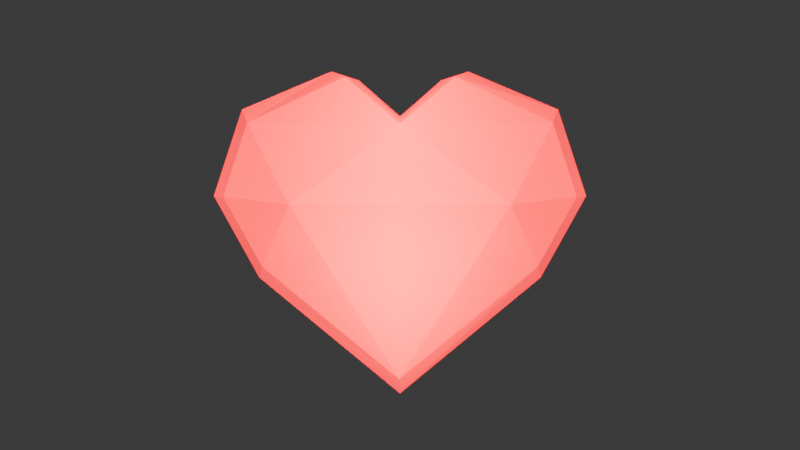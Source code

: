 # Source: Coracao.blend  (saved by Blender 4.0.36; exported with 4.5.12 LTS)
import bpy
from mathutils import Matrix  # noqa: F401  (used for matrix-valued properties, if any)

bpy.ops.wm.read_factory_settings(use_empty=True)
scene = bpy.context.scene
scene.name = 'Scene'

# ---- collections
col_collection = bpy.data.collections.new('Collection'); scene.collection.children.link(col_collection)

# ---- images (referenced by path relative to the original .blend; pixels are not part of the script)
import os
ASSET_DIR = os.environ.get("B2B_ASSET_DIR", "")  # directory of the original .blend (textures are referenced by path, not embedded)
HERE = os.path.dirname(os.path.abspath(__file__))  # packed textures are extracted next to this script under _unpacked/

def load_image(name, relpath, width, height, colorspace="sRGB"):
    """Load a texture the original file referenced (path relative to the .blend, or extracted next to this script)."""
    p = next((c for c in (os.path.join(HERE, relpath), os.path.join(ASSET_DIR, relpath)) if relpath and os.path.exists(c)), "")
    if p:
        img = bpy.data.images.load(p, check_existing=True)
        img.name = name
    else:  # same state as the original file: an image datablock whose file is absent (Cycles renders it pink)
        img = bpy.data.images.new(name, width, height)
        img.source = "FILE"
        img.filepath = "//" + (relpath or name)
    img.colorspace_settings.name = colorspace
    return img
img_imphenziapalette01_256_png = load_image('ImphenziaPalette01-256.png', 'ImphenziaPalette01-256.png', 1024, 1024, 'sRGB')

# ---- materials (node trees are filled in below, after node groups)
mat_coracao = bpy.data.materials.new('Coracao')
mat_coracao.use_transparent_shadow = False

# ---- material node trees
mat_coracao.use_nodes = True; mat_coracao.node_tree.nodes.clear()
_N = mat_coracao.node_tree.nodes; _L = mat_coracao.node_tree.links
n0 = _N.new('ShaderNodeBsdfPrincipled'); n0.name = 'Principled BSDF'; n0.location = (10, 300)
n0.inputs[2].default_value = 1.0
n0.inputs[3].default_value = 1.0
n0.inputs[13].default_value = 0.0
n0.inputs[27].default_value = (1.0, 0.0, 0.002209, 1.0)
n1 = _N.new('ShaderNodeOutputMaterial'); n1.name = 'Material Output'; n1.location = (300, 300)
n2 = _N.new('ShaderNodeTexImage'); n2.name = 'Image Texture'; n2.location = (-321, 138)
n2.image = img_imphenziapalette01_256_png
_L.new(n0.outputs[0], n1.inputs[0])
_L.new(n2.outputs[0], n0.inputs[0])
n1.is_active_output = True

# ---- world
world_world = bpy.data.worlds.new('World'); scene.world = world_world
world_world.use_nodes = True; world_world.node_tree.nodes.clear()
_N = world_world.node_tree.nodes; _L = world_world.node_tree.links
n0 = _N.new('ShaderNodeOutputWorld'); n0.name = 'World Output'; n0.location = (300, 300)
n1 = _N.new('ShaderNodeBackground'); n1.name = 'Background'; n1.location = (10, 300)
n1.inputs[0].default_value = (0.05088, 0.05088, 0.05088, 1.0)
_L.new(n1.outputs[0], n0.inputs[0])
n0.is_active_output = True
world_world.color = (0.05088, 0.05088, 0.05088)
world_world.use_sun_shadow = False
world_world.sun_shadow_jitter_overblur = 0.0

# ---- cameras
cam_camera_001 = bpy.data.cameras.new('Camera.001')

# ---- lights
light_point = bpy.data.lights.new('Point', 'AREA')
light_point.color = (1.0, 0.006305, 0.0)
light_point.transmission_factor = 0.0
light_point.energy = 256.8
light_point.shadow_maximum_resolution = 0.006
light_point.use_absolute_resolution = True
light_point_001 = bpy.data.lights.new('Point.001', 'AREA')
light_point_001.color = (1.0, 0.0, 0.0001722)
light_point_001.transmission_factor = 0.0
light_point_001.energy = 256.8
light_point_001.shadow_maximum_resolution = 0.006
light_point_001.use_absolute_resolution = True
light_point_002 = bpy.data.lights.new('Point.002', 'AREA')
light_point_002.color = (1.0, 0.006305, 0.0)
light_point_002.transmission_factor = 0.0
light_point_002.energy = 256.8
light_point_002.shadow_maximum_resolution = 0.006
light_point_002.use_absolute_resolution = True
light_point_003 = bpy.data.lights.new('Point.003', 'AREA')
light_point_003.color = (1.0, 0.0, 0.0001722)
light_point_003.transmission_factor = 0.0
light_point_003.energy = 256.8
light_point_003.shadow_maximum_resolution = 0.006
light_point_003.use_absolute_resolution = True
light_point_004 = bpy.data.lights.new('Point.004', 'AREA')
light_point_004.color = (1.0, 0.006305, 0.0)
light_point_004.transmission_factor = 0.0
light_point_004.energy = 256.8
light_point_004.shadow_maximum_resolution = 0.006
light_point_004.use_absolute_resolution = True
light_point_005 = bpy.data.lights.new('Point.005', 'AREA')
light_point_005.color = (1.0, 0.0, 0.0001722)
light_point_005.transmission_factor = 0.0
light_point_005.energy = 256.8
light_point_005.shadow_maximum_resolution = 0.006
light_point_005.use_absolute_resolution = True

# ---- meshes
me_cube_001 = bpy.data.meshes.new('Cube.001')
me_cube_001.from_pydata([(2.033e-09, 0.0, 1.028), (2.033e-09, -0.7344, 0.895), (0.8382, -0.6638, 0.2986), (0.0, -0.8716, 0.3083), (-0.8382, -0.6638, 0.2986), (2.033e-09, 0.7344, 0.895), (0.8382, 0.6638, 0.2986), (0.0, 0.8716, 0.3083), (-0.8382, 0.6638, 0.2986), (0.4296, -0.3054, 1.309), (0.4296, 0.3054, 1.309), (0.3353, 0.0, 1.321), (0.5564, 0.0, 1.391), (1.214, -0.2089, 0.9573), (1.214, 0.2089, 0.9573), (1.285, -1.49e-08, 1.083), (1.403, -0.2116, 0.3668), (1.403, 0.2116, 0.3668), (1.513, 0.0, 0.3801), (1.094, -0.2135, -0.1873), (1.094, 0.2135, -0.1873), (1.144, 0.0, -0.2828), (-0.00762, -0.1913, -1.083), (0.00762, 0.1913, -1.083), (0.0, 0.0, -1.226), (-0.4296, 0.3054, 1.309), (-0.4296, -0.3054, 1.309), (-0.3353, 0.0, 1.321), (-0.5564, 0.0, 1.391), (-1.214, 0.2089, 0.9573), (-1.214, -0.2089, 0.9573), (-1.285, 1.49e-08, 1.083), (-1.403, 0.2116, 0.3668), (-1.403, -0.2116, 0.3668), (-1.513, 0.0, 0.3801), (-1.094, 0.2135, -0.1873), (-1.094, -0.2135, -0.1873), (-1.144, 0.0, -0.2828)], [], [(14, 6, 5, 10), (17, 6, 14), (20, 6, 17), (23, 6, 20), (3, 22, 2), (3, 4, 22), (2, 1, 3), (29, 25, 5, 8), (1, 0, 27, 26), (35, 32, 8), (7, 6, 23), (23, 35, 8), (4, 3, 1), (1, 9, 11, 0), (13, 9, 1, 2), (16, 13, 2), (19, 16, 2), (22, 19, 2), (7, 23, 8), (6, 7, 5), (30, 4, 1, 26), (32, 29, 8), (33, 4, 30), (36, 4, 33), (22, 4, 36), (5, 25, 27, 0), (8, 5, 7), (9, 12, 11), (12, 10, 11), (25, 28, 27), (28, 26, 27), (9, 13, 15, 12), (12, 15, 14, 10), (13, 16, 18, 15), (15, 18, 17, 14), (16, 19, 21, 18), (18, 21, 20, 17), (19, 22, 24, 21), (21, 24, 23, 20), (25, 29, 31, 28), (28, 31, 30, 26), (29, 32, 34, 31), (31, 34, 33, 30), (32, 35, 37, 34), (34, 37, 36, 33), (35, 23, 24, 37), (37, 24, 22, 36), (5, 0, 11, 10)])
_uv = me_cube_001.uv_layers.new(name='UVMap')
_uv.uv.foreach_set('vector', [0.4238, 0.6816, 0.4238, 0.6816, 0.4238, 0.6816, 0.4238, 0.6816, 0.4238, 0.6816, 0.4238, 0.6816, 0.4238, 0.6816, 0.4238, 0.6816, 0.4238, 0.6816, 0.4238, 0.6816, 0.4238, 0.6816, 0.4238, 0.6816, 0.4238, 0.6816, 0.4238, 0.6816, 0.4238, 0.6816, 0.4238, 0.6816, 0.4238, 0.6816, 0.4238, 0.6816, 0.4238, 0.6816, 0.4238, 0.6816, 0.4238, 0.6816, 0.4238, 0.6816, 0.4238, 0.6816, 0.4238, 0.6816, 0.4238, 0.6816, 0.4238, 0.6816, 0.4238, 0.6816, 0.4238, 0.6816, 0.4238, 0.6816, 0.4238, 0.6816, 0.4238, 0.6816, 0.4238, 0.6816, 0.4238, 0.6816, 0.4238, 0.6816, 0.4238, 0.6816, 0.4238, 0.6816, 0.4238, 0.6816, 0.4238, 0.6816, 0.4238, 0.6816, 0.4238, 0.6816, 0.4238, 0.6816, 0.4238, 0.6816, 0.4238, 0.6816, 0.4238, 0.6816, 0.4238, 0.6816, 0.4238, 0.6816, 0.4238, 0.6816, 0.4238, 0.6816, 0.4238, 0.6816, 0.4238, 0.6816, 0.4238, 0.6816, 0.4238, 0.6816, 0.4238, 0.6816, 0.4238, 0.6816, 0.4238, 0.6816, 0.4238, 0.6816, 0.4238, 0.6816, 0.4238, 0.6816, 0.4238, 0.6816, 0.4238, 0.6816, 0.4238, 0.6816, 0.4238, 0.6816, 0.4238, 0.6816, 0.4238, 0.6816, 0.4238, 0.6816, 0.4238, 0.6816, 0.4238, 0.6816, 0.4238, 0.6816, 0.4238, 0.6816, 0.4238, 0.6816, 0.4238, 0.6816, 0.4238, 0.6816, 0.4238, 0.6816, 0.4238, 0.6816, 0.4238, 0.6816, 0.4238, 0.6816, 0.4238, 0.6816, 0.4238, 0.6816, 0.4238, 0.6816, 0.4238, 0.6816, 0.4238, 0.6816, 0.4238, 0.6816, 0.4238, 0.6816, 0.4238, 0.6816, 0.4238, 0.6816, 0.4238, 0.6816, 0.4238, 0.6816, 0.4238, 0.6816, 0.4238, 0.6816, 0.4238, 0.6816, 0.4238, 0.6816, 0.4238, 0.6816, 0.4238, 0.6816, 0.4238, 0.6816, 0.4238, 0.6816, 0.4238, 0.6816, 0.4238, 0.6816, 0.4238, 0.6816, 0.4238, 0.6816, 0.4238, 0.6816, 0.4238, 0.6816, 0.4238, 0.6816, 0.4238, 0.6816, 0.4238, 0.6816, 0.4238, 0.6816, 0.4238, 0.6816, 0.4238, 0.6816, 0.4238, 0.6816, 0.4238, 0.6816, 0.4238, 0.6816, 0.4238, 0.6816, 0.4238, 0.6816, 0.4238, 0.6816, 0.4238, 0.6816, 0.4238, 0.6816, 0.4238, 0.6816, 0.4238, 0.6816, 0.4238, 0.6816, 0.4238, 0.6816, 0.4238, 0.6816, 0.4238, 0.6816, 0.4238, 0.6816, 0.4238, 0.6816, 0.4238, 0.6816, 0.4238, 0.6816, 0.4238, 0.6816, 0.4238, 0.6816, 0.4238, 0.6816, 0.4238, 0.6816, 0.4238, 0.6816, 0.4238, 0.6816, 0.4238, 0.6816, 0.4238, 0.6816, 0.4238, 0.6816, 0.4238, 0.6816, 0.4238, 0.6816, 0.4238, 0.6816, 0.4238, 0.6816, 0.4238, 0.6816, 0.4238, 0.6816, 0.4238, 0.6816, 0.4238, 0.6816, 0.4238, 0.6816, 0.4238, 0.6816, 0.4238, 0.6816, 0.4238, 0.6816, 0.4238, 0.6816, 0.4238, 0.6816, 0.4238, 0.6816, 0.4238, 0.6816, 0.4238, 0.6816, 0.4238, 0.6816, 0.4238, 0.6816, 0.4238, 0.6816, 0.4238, 0.6816, 0.4238, 0.6816, 0.4238, 0.6816, 0.4238, 0.6816, 0.4238, 0.6816, 0.4238, 0.6816, 0.4238, 0.6816, 0.4238, 0.6816, 0.4238, 0.6816, 0.4238, 0.6816, 0.4238, 0.6816, 0.4238, 0.6816, 0.4238, 0.6816, 0.4238, 0.6816])
me_cube_001.materials.append(mat_coracao)
me_cube_001.update()

# ---- objects
ob_cube = bpy.data.objects.new('Cube', me_cube_001)
ob_point = bpy.data.objects.new('Point', light_point)
ob_point_001 = bpy.data.objects.new('Point.001', light_point_001)
ob_point_002 = bpy.data.objects.new('Point.002', light_point_002)
ob_point_003 = bpy.data.objects.new('Point.003', light_point_003)
ob_point_004 = bpy.data.objects.new('Point.004', light_point_004)
ob_point_005 = bpy.data.objects.new('Point.005', light_point_005)
ob_camera = bpy.data.objects.new('Camera', cam_camera_001)

# ---- transforms, parenting, visibility, modifiers, constraints
ob_cube.location = (0.0, 0.0, 0.0)
ob_point.location = (0.0, -2.212, 2.002)
ob_point.rotation_euler = (0.7854, -0.0, 0.0)
ob_point_001.location = (0.0, -2.212, -0.7351)
ob_point_001.rotation_euler = (1.571, -0.0, 0.0)
ob_point_002.location = (4.0, -2.212, 2.002)
ob_point_002.rotation_euler = (0.7854, -0.0, 0.0)
ob_point_003.location = (4.0, -2.212, -0.7351)
ob_point_003.rotation_euler = (1.571, -0.0, 0.0)
ob_point_004.location = (-4.0, -2.212, 2.002)
ob_point_004.rotation_euler = (0.7854, -0.0, 0.0)
ob_point_005.location = (-4.0, -2.212, -0.7351)
ob_point_005.rotation_euler = (1.571, -0.0, 0.0)
ob_camera.location = (0.0, -9.031, 0.1416)
ob_camera.rotation_euler = (1.571, 0.0, 0.0)

# ---- collection membership
col_collection.objects.link(ob_cube)
col_collection.objects.link(ob_point)
col_collection.objects.link(ob_point_001)
col_collection.objects.link(ob_point_002)
col_collection.objects.link(ob_point_003)
col_collection.objects.link(ob_point_004)
col_collection.objects.link(ob_point_005)
col_collection.objects.link(ob_camera)

# ---- scene / render settings (as saved in the file)
scene.camera = ob_camera
scene.frame_start = 1; scene.frame_end = 250; scene.frame_set(1)
scene.render.engine = 'BLENDER_EEVEE_NEXT'
scene.cycles.sampling_pattern = 'TABULATED_SOBOL'
bpy.context.view_layer.update()
